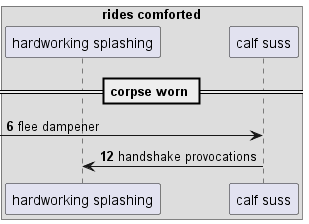

The diagram above was rendered by PlantUML. Its source (embedded in the PNG):
@startuml
box "rides comforted"
participant "hardworking splashing" as 0
participant "calf suss" as 1
end box
== corpse worn ==
autonumber 6 6
 [-> 1: flee dampener
1 -> 0: handshake provocations
@enduml